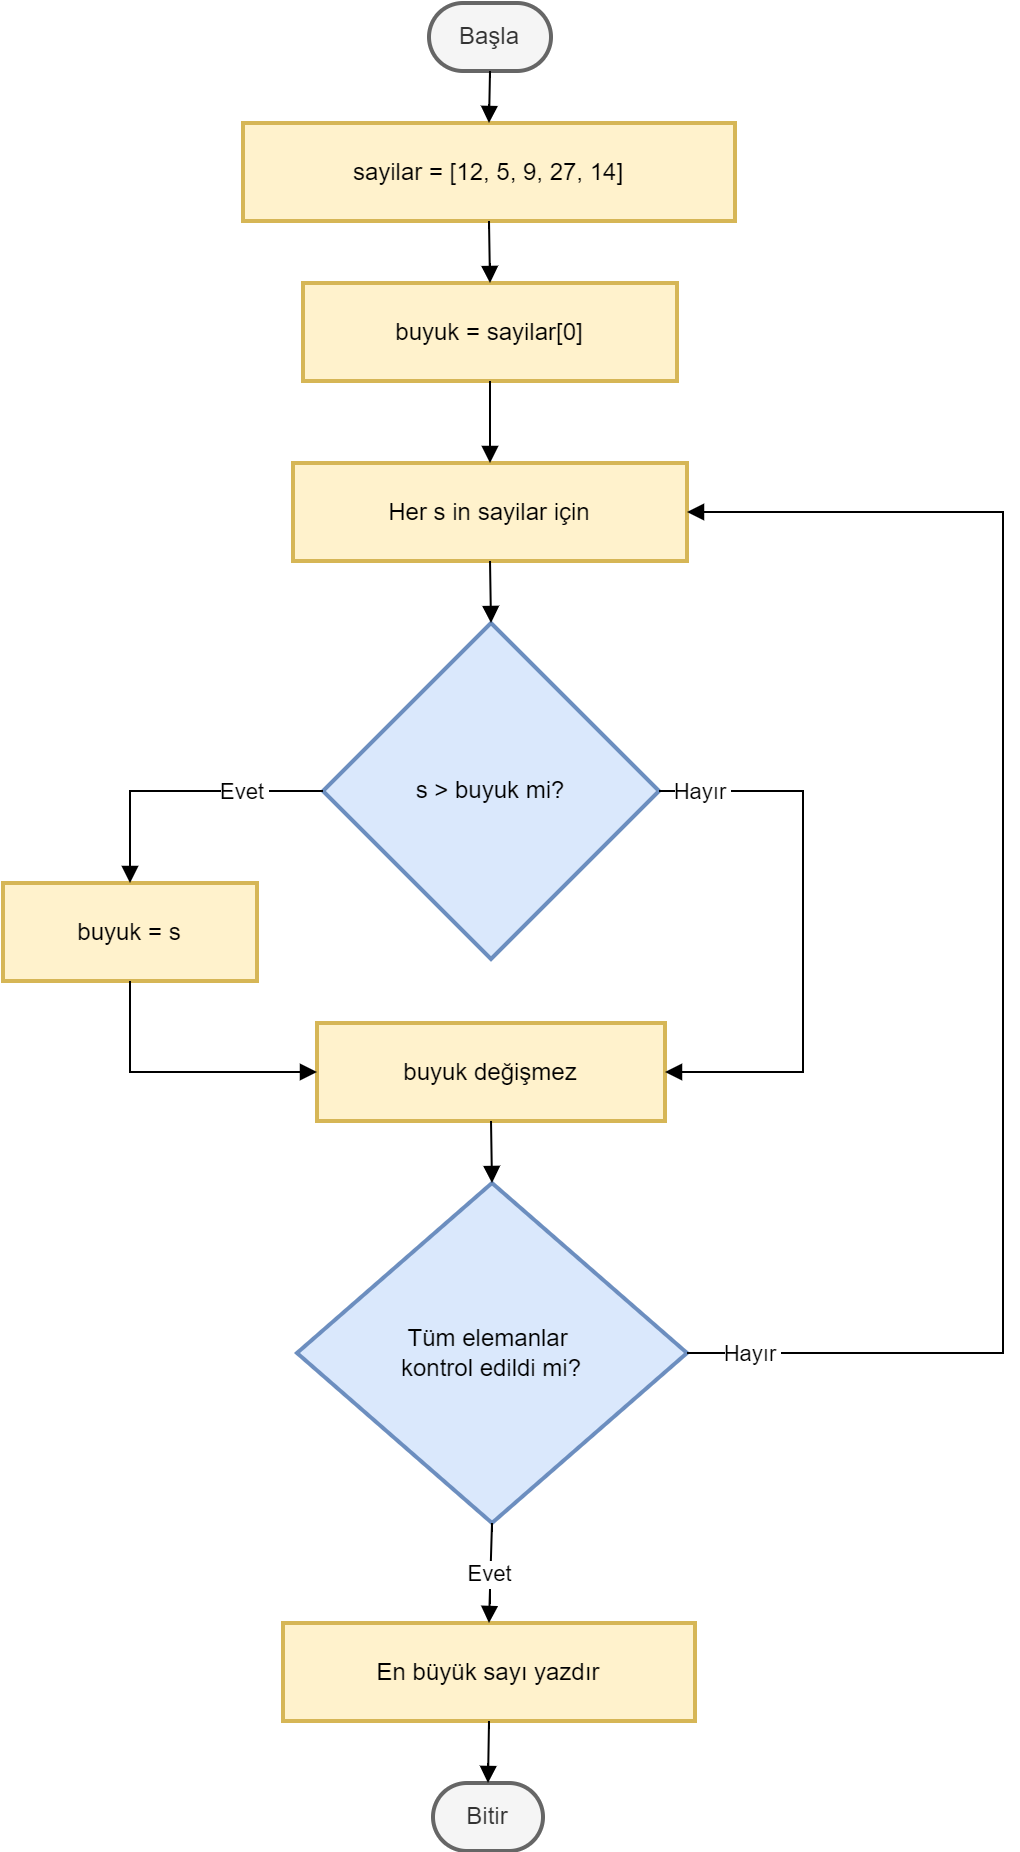

The diagram above was exported from draw.io. Its source (the exported page's mxGraphModel, read from the mxfile embedded in the PNG):
<mxGraphModel dx="2261" dy="884" grid="1" gridSize="10" guides="1" tooltips="1" connect="1" arrows="1" fold="1" page="1" pageScale="1" pageWidth="827" pageHeight="1169" math="0" shadow="0">
  <root>
    <mxCell id="0" />
    <mxCell id="1" parent="0" />
    <mxCell id="BeMLa8L_zBC1YXc0_E1a-1" value="Başla" style="rounded=1;whiteSpace=wrap;arcSize=50;strokeWidth=2;fillColor=#f5f5f5;fontColor=#333333;strokeColor=#666666;" vertex="1" parent="1">
      <mxGeometry x="103" y="20" width="61" height="34" as="geometry" />
    </mxCell>
    <mxCell id="BeMLa8L_zBC1YXc0_E1a-2" value="sayilar = [12, 5, 9, 27, 14]" style="whiteSpace=wrap;strokeWidth=2;fillColor=#fff2cc;strokeColor=#d6b656;" vertex="1" parent="1">
      <mxGeometry x="10" y="80" width="246" height="49" as="geometry" />
    </mxCell>
    <mxCell id="BeMLa8L_zBC1YXc0_E1a-3" value="buyuk = sayilar[0]" style="whiteSpace=wrap;strokeWidth=2;fillColor=#fff2cc;strokeColor=#d6b656;" vertex="1" parent="1">
      <mxGeometry x="40" y="160" width="187" height="49" as="geometry" />
    </mxCell>
    <mxCell id="BeMLa8L_zBC1YXc0_E1a-4" value="Her s in sayilar için" style="whiteSpace=wrap;strokeWidth=2;fillColor=#fff2cc;strokeColor=#d6b656;" vertex="1" parent="1">
      <mxGeometry x="35" y="250" width="197" height="49" as="geometry" />
    </mxCell>
    <mxCell id="BeMLa8L_zBC1YXc0_E1a-5" value="s &gt; buyuk mi?" style="rhombus;strokeWidth=2;whiteSpace=wrap;fillColor=#dae8fc;strokeColor=#6c8ebf;" vertex="1" parent="1">
      <mxGeometry x="50" y="330" width="168" height="168" as="geometry" />
    </mxCell>
    <mxCell id="BeMLa8L_zBC1YXc0_E1a-6" value="buyuk = s" style="whiteSpace=wrap;strokeWidth=2;fillColor=#fff2cc;strokeColor=#d6b656;" vertex="1" parent="1">
      <mxGeometry x="-110" y="460" width="127" height="49" as="geometry" />
    </mxCell>
    <mxCell id="BeMLa8L_zBC1YXc0_E1a-7" value="buyuk değişmez" style="whiteSpace=wrap;strokeWidth=2;fillColor=#fff2cc;strokeColor=#d6b656;" vertex="1" parent="1">
      <mxGeometry x="47" y="530" width="174" height="49" as="geometry" />
    </mxCell>
    <mxCell id="BeMLa8L_zBC1YXc0_E1a-8" value="Tüm elemanlar &#10;kontrol edildi mi?" style="rhombus;strokeWidth=2;whiteSpace=wrap;fillColor=#dae8fc;strokeColor=#6c8ebf;" vertex="1" parent="1">
      <mxGeometry x="37" y="610" width="195" height="170" as="geometry" />
    </mxCell>
    <mxCell id="BeMLa8L_zBC1YXc0_E1a-9" value="En büyük sayı yazdır" style="whiteSpace=wrap;strokeWidth=2;fillColor=#fff2cc;strokeColor=#d6b656;" vertex="1" parent="1">
      <mxGeometry x="30" y="830" width="206" height="49" as="geometry" />
    </mxCell>
    <mxCell id="BeMLa8L_zBC1YXc0_E1a-10" value="Bitir" style="rounded=1;whiteSpace=wrap;arcSize=50;strokeWidth=2;fillColor=#f5f5f5;fontColor=#333333;strokeColor=#666666;" vertex="1" parent="1">
      <mxGeometry x="105" y="910" width="55" height="34" as="geometry" />
    </mxCell>
    <mxCell id="BeMLa8L_zBC1YXc0_E1a-11" value="" style="curved=1;startArrow=none;endArrow=block;exitX=0.5;exitY=1;entryX=0.5;entryY=0;rounded=0;" edge="1" parent="1" source="BeMLa8L_zBC1YXc0_E1a-1" target="BeMLa8L_zBC1YXc0_E1a-2">
      <mxGeometry relative="1" as="geometry">
        <Array as="points" />
      </mxGeometry>
    </mxCell>
    <mxCell id="BeMLa8L_zBC1YXc0_E1a-12" value="" style="curved=1;startArrow=none;endArrow=block;exitX=0.5;exitY=1;entryX=0.5;entryY=0;rounded=0;" edge="1" parent="1" source="BeMLa8L_zBC1YXc0_E1a-2" target="BeMLa8L_zBC1YXc0_E1a-3">
      <mxGeometry relative="1" as="geometry">
        <Array as="points" />
      </mxGeometry>
    </mxCell>
    <mxCell id="BeMLa8L_zBC1YXc0_E1a-13" value="" style="curved=1;startArrow=none;endArrow=block;exitX=0.5;exitY=1;entryX=0.5;entryY=0;rounded=0;" edge="1" parent="1" source="BeMLa8L_zBC1YXc0_E1a-3" target="BeMLa8L_zBC1YXc0_E1a-4">
      <mxGeometry relative="1" as="geometry">
        <Array as="points" />
      </mxGeometry>
    </mxCell>
    <mxCell id="BeMLa8L_zBC1YXc0_E1a-14" value="" style="startArrow=none;endArrow=block;exitX=0.5;exitY=1;entryX=0.5;entryY=0;rounded=0;exitDx=0;exitDy=0;" edge="1" parent="1" source="BeMLa8L_zBC1YXc0_E1a-4" target="BeMLa8L_zBC1YXc0_E1a-5">
      <mxGeometry relative="1" as="geometry" />
    </mxCell>
    <mxCell id="BeMLa8L_zBC1YXc0_E1a-15" value="Evet" style="startArrow=none;endArrow=block;exitX=0;exitY=0.5;entryX=0.5;entryY=-0.01;rounded=0;exitDx=0;exitDy=0;edgeStyle=orthogonalEdgeStyle;" edge="1" parent="1" source="BeMLa8L_zBC1YXc0_E1a-5" target="BeMLa8L_zBC1YXc0_E1a-6">
      <mxGeometry x="-0.4386" relative="1" as="geometry">
        <mxPoint as="offset" />
      </mxGeometry>
    </mxCell>
    <mxCell id="BeMLa8L_zBC1YXc0_E1a-16" value="" style="startArrow=none;endArrow=block;exitX=0.5;exitY=0.99;entryX=0;entryY=0.5;rounded=0;edgeStyle=orthogonalEdgeStyle;entryDx=0;entryDy=0;" edge="1" parent="1" source="BeMLa8L_zBC1YXc0_E1a-6" target="BeMLa8L_zBC1YXc0_E1a-7">
      <mxGeometry relative="1" as="geometry" />
    </mxCell>
    <mxCell id="BeMLa8L_zBC1YXc0_E1a-17" value="Hayır" style="startArrow=none;endArrow=block;exitX=1;exitY=0.5;entryX=1;entryY=0.5;rounded=0;exitDx=0;exitDy=0;edgeStyle=orthogonalEdgeStyle;entryDx=0;entryDy=0;" edge="1" parent="1" source="BeMLa8L_zBC1YXc0_E1a-5" target="BeMLa8L_zBC1YXc0_E1a-7">
      <mxGeometry x="-0.8482" relative="1" as="geometry">
        <Array as="points">
          <mxPoint x="290" y="414" />
          <mxPoint x="290" y="555" />
        </Array>
        <mxPoint as="offset" />
      </mxGeometry>
    </mxCell>
    <mxCell id="BeMLa8L_zBC1YXc0_E1a-18" value="" style="startArrow=none;endArrow=block;exitX=0.5;exitY=0.99;entryX=0.5;entryY=0;rounded=0;entryDx=0;entryDy=0;" edge="1" parent="1" source="BeMLa8L_zBC1YXc0_E1a-7" target="BeMLa8L_zBC1YXc0_E1a-8">
      <mxGeometry relative="1" as="geometry" />
    </mxCell>
    <mxCell id="BeMLa8L_zBC1YXc0_E1a-19" value="Hayır" style="startArrow=none;endArrow=block;exitX=1;exitY=0.5;entryX=1;entryY=0.5;rounded=0;exitDx=0;exitDy=0;edgeStyle=orthogonalEdgeStyle;entryDx=0;entryDy=0;" edge="1" parent="1" source="BeMLa8L_zBC1YXc0_E1a-8" target="BeMLa8L_zBC1YXc0_E1a-4">
      <mxGeometry x="-0.9132" relative="1" as="geometry">
        <Array as="points">
          <mxPoint x="390" y="695" />
          <mxPoint x="390" y="275" />
        </Array>
        <mxPoint as="offset" />
      </mxGeometry>
    </mxCell>
    <mxCell id="BeMLa8L_zBC1YXc0_E1a-20" value="Evet" style="curved=1;startArrow=none;endArrow=block;exitX=0.5;exitY=1;entryX=0.5;entryY=0;rounded=0;" edge="1" parent="1" source="BeMLa8L_zBC1YXc0_E1a-8" target="BeMLa8L_zBC1YXc0_E1a-9">
      <mxGeometry relative="1" as="geometry">
        <Array as="points" />
      </mxGeometry>
    </mxCell>
    <mxCell id="BeMLa8L_zBC1YXc0_E1a-21" value="" style="curved=1;startArrow=none;endArrow=block;exitX=0.5;exitY=1;entryX=0.5;entryY=-0.01;rounded=0;" edge="1" parent="1" source="BeMLa8L_zBC1YXc0_E1a-9" target="BeMLa8L_zBC1YXc0_E1a-10">
      <mxGeometry relative="1" as="geometry">
        <Array as="points" />
      </mxGeometry>
    </mxCell>
  </root>
</mxGraphModel>